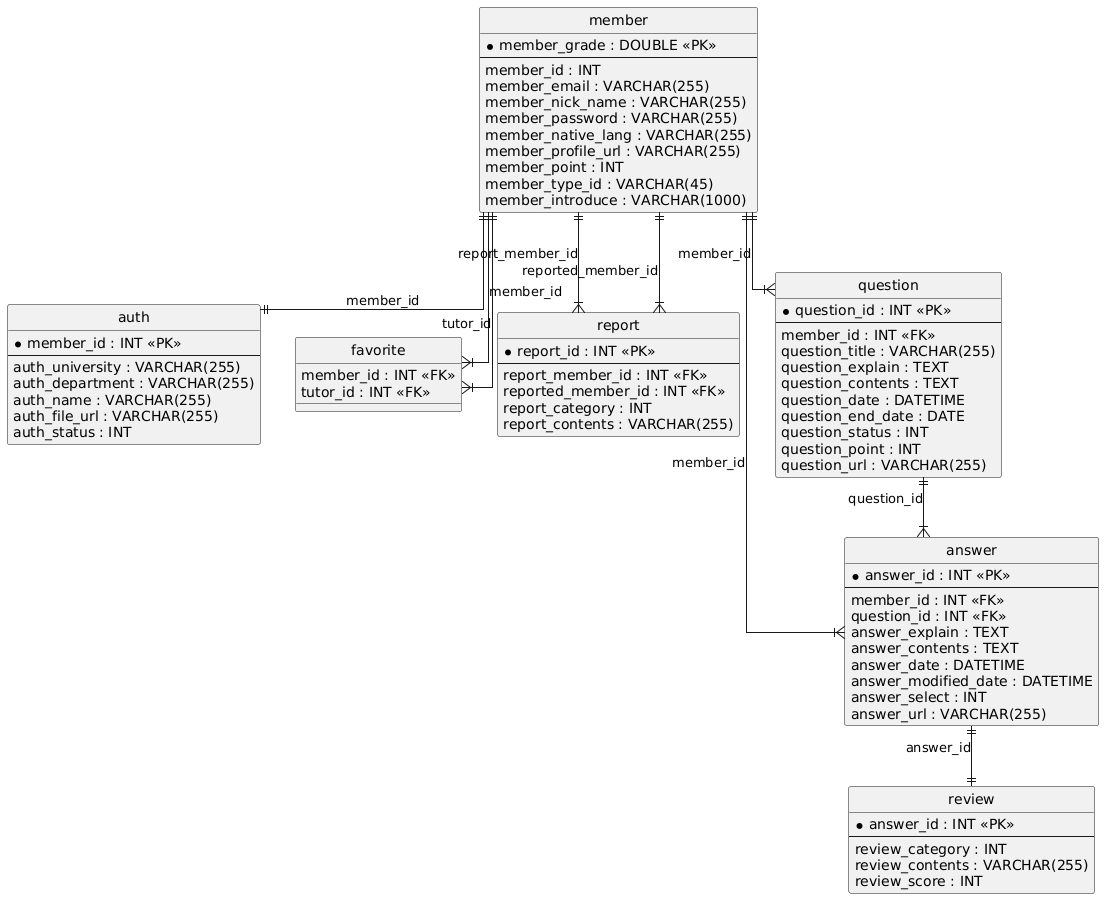

The diagram above was rendered by PlantUML. Its source (embedded in the PNG):
@startuml
hide circle
skinparam linetype ortho

entity "member" as member {
  * member_grade : DOUBLE <<PK>>
  --
  member_id : INT
  member_email : VARCHAR(255)
  member_nick_name : VARCHAR(255)
  member_password : VARCHAR(255)
  member_native_lang : VARCHAR(255)
  member_profile_url : VARCHAR(255)
  member_point : INT
  member_type_id : VARCHAR(45)
  member_introduce : VARCHAR(1000)
}

entity "auth" as auth {
  * member_id : INT <<PK>>
  --
  auth_university : VARCHAR(255)
  auth_department : VARCHAR(255)
  auth_name : VARCHAR(255)
  auth_file_url : VARCHAR(255)
  auth_status : INT
}

entity "favorite" as favorite {
  member_id : INT <<FK>>
  tutor_id : INT <<FK>>
}

entity "report" as report {
  * report_id : INT <<PK>>
  --
  report_member_id : INT <<FK>>
  reported_member_id : INT <<FK>>
  report_category : INT
  report_contents : VARCHAR(255)
}

entity "question" as question {
  * question_id : INT <<PK>>
  --
  member_id : INT <<FK>>
  question_title : VARCHAR(255)
  question_explain : TEXT
  question_contents : TEXT
  question_date : DATETIME
  question_end_date : DATE
  question_status : INT
  question_point : INT
  question_url : VARCHAR(255)
}

entity "answer" as answer {
  * answer_id : INT <<PK>>
  --
  member_id : INT <<FK>>
  question_id : INT <<FK>>
  answer_explain : TEXT
  answer_contents : TEXT
  answer_date : DATETIME
  answer_modified_date : DATETIME
  answer_select : INT
  answer_url : VARCHAR(255)
}

entity "review" as review {
  * answer_id : INT <<PK>>
  --
  review_category : INT
  review_contents : VARCHAR(255)
  review_score : INT
}

member ||--|| auth : "member_id"
member ||--|{ favorite : "member_id"
member ||--|{ favorite : "tutor_id"
member ||--|{ report : "report_member_id"
member ||--|{ report : "reported_member_id"
member ||--|{ question : "member_id"
member ||--|{ answer : "member_id"
question ||--|{ answer : "question_id"
answer ||--|| review : "answer_id"
@enduml